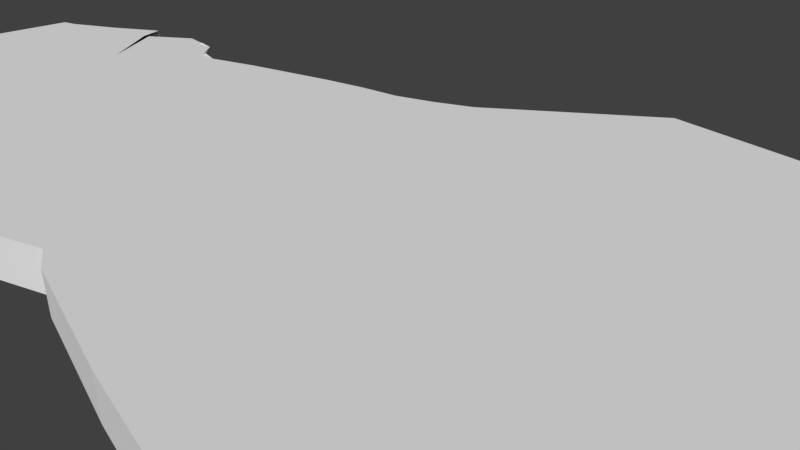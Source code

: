 # Source: manhattan.blend  (saved by Blender 2.79.0; exported with 4.5.12 LTS)
import bpy
from mathutils import Matrix  # noqa: F401  (used for matrix-valued properties, if any)

bpy.ops.wm.read_factory_settings(use_empty=True)
scene = bpy.context.scene
scene.name = 'Scene'

# ---- collections
col_collection_1 = bpy.data.collections.new('Collection 1'); scene.collection.children.link(col_collection_1)

# ---- world
world_world = bpy.data.worlds.new('World'); scene.world = world_world
world_world.color = (0.05088, 0.05088, 0.05088)
world_world.use_sun_shadow = False
world_world.sun_shadow_jitter_overblur = 0.0
world_world.cycles.sampling_method = 'MANUAL'

# ---- cameras
cam_camera = bpy.data.cameras.new('Camera')
cam_camera.clip_end = 100.0
cam_camera.lens = 35.0
cam_camera.sensor_width = 32.0
cam_camera.sensor_height = 18.0
cam_camera.ortho_scale = 7.314
cam_camera.dof.focus_distance = 0.0
cam_camera.dof.aperture_fstop = 128.0

# ---- meshes
me_plane = bpy.data.meshes.new('Plane')
me_plane.from_pydata([(-0.8101, 0.2008, 0.302), (-0.7846, -0.06056, 0.302), (-0.6058, -0.3336, 0.302), (-0.7091, -0.2491, 0.302), (-0.7308, 0.7178, 0.302), (-0.4285, -0.8548, 0.302), (-0.4932, -0.5714, 0.302), (-0.4735, 0.7358, 0.4231), (-0.4091, 0.8471, 0.302), (-0.2745, -0.8762, 0.302), (-0.2955, 0.9517, 0.302), (-0.06061, -0.6946, 0.302), (-0.09091, -0.6432, 0.302), (-0.09091, 1.152, 0.302), (0.5914, -0.9059, 0.302), (0.09091, -0.8049, 0.302), (0.09091, 1.631, 0.302), (0.7192, -0.6868, 0.302), (0.2727, -0.9059, 0.302), (0.2727, 1.54, 0.302), (0.7732, -0.8049, 0.302), (0.6731, -0.5495, 0.302), (0.6189, -0.3324, 0.302), (0.5957, -0.09618, 0.302), (0.5957, 0.1401, 0.302), (0.6155, 0.3968, 0.302), (0.5952, 1.085, 0.302), (-0.2368, 0.996, 0.302), (-0.1364, 1.081, 0.302), (-0.1837, 1.023, 0.302), (-0.6671, 0.8574, 0.302), (-0.6529, 0.7443, 0.302), (-0.5273, 0.8499, 0.4231), (-0.5719, 0.8535, 0.4231), (-0.608, 0.8586, 0.302), (-0.4447, -0.7673, 0.302), (-0.4608, -0.702, 0.302), (-0.477, -0.6326, 0.302), (-0.313, -0.9112, 0.302), (-0.3515, -0.9443, 0.302), (-0.39, -0.9055, 0.302), (-0.789, -0.02789, 0.302), (-0.7933, 0.004781, 0.302), (-0.7977, 0.03745, 0.302), (-0.802, 0.07012, 0.302), (-0.8064, 0.1028, 0.302), (-0.8108, 0.1355, 0.302), (-0.8159, 0.1681, 0.302), (-0.7419, 0.6973, 0.302), (-0.753, 0.6767, 0.302), (-0.7641, 0.6562, 0.302), (-0.7752, 0.6357, 0.302), (-0.7862, 0.6152, 0.302), (-0.7973, 0.5947, 0.302), (-0.8185, 0.5742, 0.302), (0.6931, -0.6145, 0.302), (0.5957, -0.2143, 0.302), (0.5957, 0.02194, 0.302), (0.6155, 0.2582, 0.302), (0.6155, 0.5937, 0.302), (0.7732, -0.7458, 0.302), (0.4545, 1.186, 0.302), (0.7126, -0.5291, 0.302), (0.6881, -0.372, 0.302), (0.6968, -0.4505, 0.302), (0.7134, -0.6129, 0.302), (0.7134, -0.5982, 0.302), (0.7134, -0.5834, 0.302), (0.7134, -0.672, 0.302), (0.7134, -0.6572, 0.302), (0.7134, -0.6425, 0.302), (0.7732, -0.7311, 0.302), (0.7732, -0.7163, 0.302), (0.7732, -0.7015, 0.302), (0.6947, -0.5686, 0.302), (0.6752, -0.5686, 0.302), (0.6558, -0.5686, 0.302), (0.7732, -0.7901, 0.302), (0.7732, -0.7754, 0.302), (0.7732, -0.7606, 0.302), (0.7134, -0.5797, 0.302), (0.7134, -0.576, 0.302), (0.7134, -0.5723, 0.302), (0.7134, -0.6388, 0.302), (0.7134, -0.6351, 0.302), (0.7134, -0.6314, 0.302), (0.7732, -0.6978, 0.302), (0.7732, -0.6941, 0.302), (0.7732, -0.6905, 0.302), (0.6509, -0.5686, 0.302), (0.646, -0.5686, 0.302), (0.6411, -0.5686, 0.302), (0.7732, -0.7569, 0.302), (0.7732, -0.7532, 0.302), (0.7732, -0.7495, 0.302), (0.7134, -0.624, 0.302), (0.7134, -0.6203, 0.302), (0.7134, -0.6166, 0.302), (0.7134, -0.6093, 0.302), (0.7134, -0.6056, 0.302), (0.7134, -0.6019, 0.302), (0.7134, -0.5945, 0.302), (0.7134, -0.5908, 0.302), (0.7134, -0.5871, 0.302), (0.7334, -0.6831, 0.302), (0.7134, -0.6794, 0.302), (0.7134, -0.6757, 0.302), (0.7134, -0.6683, 0.302), (0.7134, -0.6646, 0.302), (0.7134, -0.6609, 0.302), (0.7134, -0.6535, 0.302), (0.7134, -0.6499, 0.302), (0.7134, -0.6462, 0.302), (0.7732, -0.7421, 0.302), (0.7732, -0.7384, 0.302), (0.7732, -0.7348, 0.302), (0.7732, -0.7274, 0.302), (0.7732, -0.7237, 0.302), (0.7732, -0.72, 0.302), (0.7732, -0.7126, 0.302), (0.7732, -0.7089, 0.302), (0.7732, -0.7052, 0.302), (0.7094, -0.5686, 0.302), (0.7045, -0.5686, 0.302), (0.6996, -0.5686, 0.302), (0.6899, -0.5686, 0.302), (0.685, -0.5686, 0.302), (0.6801, -0.5686, 0.302), (0.6704, -0.5686, 0.302), (0.6655, -0.5686, 0.302), (0.6606, -0.5686, 0.302), (0.7732, -0.8012, 0.302), (0.7732, -0.7975, 0.302), (0.7732, -0.7938, 0.302), (0.7732, -0.7864, 0.302), (0.7732, -0.7827, 0.302), (0.7732, -0.779, 0.302), (0.7732, -0.7717, 0.302), (0.7732, -0.768, 0.302), (0.7732, -0.7643, 0.302), (-0.6058, -0.3336, 0.8975), (-0.7091, -0.2491, 0.8975), (-0.7308, 0.7178, 0.8975), (-0.477, -0.6326, 0.8975), (-0.4932, -0.5714, 0.8975), (-0.4545, -0.1293, 0.8975), (-0.4545, 0.1431, 0.8975), (-0.4744, 0.5617, 0.8975), (-0.4759, 0.771, 0.8975), (-0.4091, 0.8471, 0.8975), (-0.2745, -0.8762, 0.8975), (-0.2727, -0.4017, 0.8975), (-0.2727, -0.1293, 0.8975), (-0.2727, 0.1431, 0.8975), (-0.2727, 0.4155, 0.8975), (-0.2955, 0.9517, 0.8975), (0.5914, -0.6868, 0.8975), (0.2727, -0.6868, 0.8975), (-0.06061, -0.6946, 0.8975), (-0.09091, -0.6432, 0.8975), (-0.09091, -0.4017, 0.8975), (-0.09091, -0.1293, 0.8975), (-0.09091, 0.1431, 0.8975), (-0.09091, 0.4155, 0.8975), (-0.09091, 1.152, 0.8975), (0.5914, -0.9059, 0.8975), (0.09091, -0.8049, 0.8975), (0.09091, -0.5686, 0.8975), (0.09091, -0.3324, 0.8975), (0.09091, -0.09618, 0.8975), (0.09091, 0.1401, 0.8975), (0.09091, 0.3763, 0.8975), (0.09091, 1.631, 0.8975), (0.5316, -0.5686, 0.8975), (0.2727, -0.5686, 0.8975), (0.2727, -0.4505, 0.8975), (0.2727, -0.3324, 0.8975), (0.2727, -0.2143, 0.8975), (0.2727, -0.09618, 0.8975), (0.2727, 0.02194, 0.8975), (0.2727, 0.1401, 0.8975), (0.2727, 0.2582, 0.8975), (0.2727, 0.3763, 0.8975), (0.2727, 0.6528, 0.8975), (0.2727, 1.54, 0.8975), (0.6225, -0.5686, 0.8975), (0.7134, -0.5723, 0.8975), (0.6731, -0.5495, 0.8975), (0.6709, -0.4505, 0.8975), (0.6189, -0.3324, 0.8975), (0.5957, -0.2143, 0.8975), (0.5957, -0.09618, 0.8975), (0.5957, 0.02194, 0.8975), (0.5957, 0.1401, 0.8975), (0.6155, 0.2582, 0.8975), (0.6155, 0.3968, 0.8975), (0.6155, 0.5937, 0.8975), (0.5952, 1.085, 0.8975), (0.7134, -0.6314, 0.8975), (0.6931, -0.6145, 0.8975), (-0.7846, -0.06056, 0.8975), (-0.5931, 0.3643, 0.8975), (-0.39, -0.9055, 0.8975), (-0.4285, -0.8548, 0.8975), (-0.2368, 0.996, 0.8975), (0.7732, -0.8049, 0.8975), (0.7732, -0.6905, 0.8975), (0.7192, -0.6868, 0.8975), (0.2727, -0.9059, 0.8975), (0.3636, -0.5686, 0.8975), (0.4545, -0.3324, 0.8975), (0.4545, -0.09618, 0.8975), (0.4545, 0.1401, 0.8975), (0.4545, 0.3763, 0.8975), (0.4545, 1.186, 0.8975), (0.6411, -0.5686, 0.8975), (0.6881, -0.372, 0.8975), (-0.1364, 1.081, 0.8975), (-0.1837, 1.023, 0.8975), (-0.6671, 0.8574, 0.8975), (-0.6529, 0.7443, 0.8975), (-0.456, 0.3524, 0.8975), (-0.5238, 0.2537, 0.8975), (-0.5284, 0.8666, 0.8449), (-0.5729, 0.8536, 0.8201), (-0.608, 0.8586, 0.8975), (-0.5835, 0.4598, 0.8975), (-0.5327, 0.7224, 0.8975), (-0.5198, 0.4061, 0.8975), (-0.4447, -0.7673, 0.8975), (-0.4608, -0.702, 0.8975), (-0.313, -0.9112, 0.8975), (-0.3515, -0.9443, 0.8975), (-0.789, -0.02789, 0.8975), (-0.7933, 0.004781, 0.8975), (-0.7977, 0.03745, 0.8975), (-0.802, 0.07012, 0.8975), (-0.8064, 0.1028, 0.8975), (-0.8108, 0.1355, 0.8975), (-0.8159, 0.1681, 0.8975), (-0.7419, 0.6973, 0.8975), (-0.753, 0.6767, 0.8975), (-0.7641, 0.6562, 0.8975), (-0.7752, 0.6357, 0.8975), (-0.7862, 0.6152, 0.8975), (-0.7973, 0.5947, 0.8975), (-0.8185, 0.5742, 0.8975), (0.7732, -0.7495, 0.8975), (0.7732, -0.7458, 0.8975), (0.6968, -0.4505, 0.8975), (0.7126, -0.5291, 0.8975), (0.4545, 0.6195, 0.8975), (0.4545, 0.2582, 0.8975), (0.4545, 0.02194, 0.8975), (0.4545, -0.2143, 0.8975), (0.7134, -0.6166, 0.8975), (0.7134, -0.6129, 0.8975), (0.7134, -0.6019, 0.8975), (0.7134, -0.5982, 0.8975), (0.7134, -0.5871, 0.8975), (0.7134, -0.5834, 0.8975), (0.7134, -0.6757, 0.8975), (0.7134, -0.672, 0.8975), (0.7134, -0.6609, 0.8975), (0.7134, -0.6572, 0.8975), (0.7134, -0.6462, 0.8975), (0.7134, -0.6425, 0.8975), (0.7732, -0.7348, 0.8975), (0.7732, -0.7311, 0.8975), (0.7732, -0.72, 0.8975), (0.7732, -0.7163, 0.8975), (0.7732, -0.7052, 0.8975), (0.7732, -0.7015, 0.8975), (0.6996, -0.5686, 0.8975), (0.6947, -0.5686, 0.8975), (0.6801, -0.5686, 0.8975), (0.6752, -0.5686, 0.8975), (0.6606, -0.5686, 0.8975), (0.6558, -0.5686, 0.8975), (0.7732, -0.7938, 0.8975), (0.7732, -0.7901, 0.8975), (0.7732, -0.779, 0.8975), (0.7732, -0.7754, 0.8975), (0.7732, -0.7643, 0.8975), (0.7732, -0.7606, 0.8975), (0.7134, -0.5797, 0.8975), (0.7134, -0.576, 0.8975), (0.7134, -0.6388, 0.8975), (0.7134, -0.6351, 0.8975), (0.7732, -0.6978, 0.8975), (0.7732, -0.6941, 0.8975), (0.6509, -0.5686, 0.8975), (0.646, -0.5686, 0.8975), (0.7732, -0.7569, 0.8975), (0.7732, -0.7532, 0.8975), (0.7134, -0.624, 0.8975), (0.7134, -0.6203, 0.8975), (0.7134, -0.6093, 0.8975), (0.7134, -0.6056, 0.8975), (0.7134, -0.5945, 0.8975), (0.7134, -0.5908, 0.8975), (0.7334, -0.6831, 0.8975), (0.7134, -0.6794, 0.8975), (0.7134, -0.6683, 0.8975), (0.7134, -0.6646, 0.8975), (0.7134, -0.6535, 0.8975), (0.7134, -0.6499, 0.8975), (0.7732, -0.7421, 0.8975), (0.7732, -0.7384, 0.8975), (0.7732, -0.7274, 0.8975), (0.7732, -0.7237, 0.8975), (0.7732, -0.7126, 0.8975), (0.7732, -0.7089, 0.8975), (0.7094, -0.5686, 0.8975), (0.7045, -0.5686, 0.8975), (0.6899, -0.5686, 0.8975), (0.685, -0.5686, 0.8975), (0.6704, -0.5686, 0.8975), (0.6655, -0.5686, 0.8975), (0.7732, -0.8012, 0.8975), (0.7732, -0.7975, 0.8975), (0.7732, -0.7864, 0.8975), (0.7732, -0.7827, 0.8975), (0.7732, -0.7717, 0.8975), (0.7732, -0.768, 0.8975), (-0.4752, 0.6664, 0.8975), (-0.5023, 0.7879, 0.9194), (-0.5528, 0.8799, 0.9194), (-0.5909, 0.9017, 0.8975), (-0.5306, 0.8762, 0.8975), (-0.5703, 0.7905, 0.8975), (-0.5036, 0.6421, 0.8975), (-0.5608, 0.889, 0.8975), (-0.5029, 0.7713, 0.8975)], [], [(47, 54, 0), (82, 21, 187, 186), (133, 77, 280, 279), (21, 91, 215, 187), (128, 75, 276, 317), (52, 53, 245, 244), (76, 130, 277, 278), (61, 19, 184, 214), (127, 126, 316, 275), (51, 52, 244, 243), (75, 127, 275, 276), (126, 125, 315, 316), (50, 51, 243, 242), (74, 124, 273, 274), (125, 74, 274, 315), (49, 50, 242, 241), (121, 73, 272, 271), (124, 123, 314, 273), (48, 49, 241, 240), (118, 72, 270, 269), (123, 122, 313, 314), (4, 48, 240, 142), (115, 71, 268, 267), (122, 62, 250, 313), (47, 46, 238, 239), (112, 70, 266, 265), (18, 14, 165, 208), (120, 121, 271, 312), (46, 45, 237, 238), (109, 69, 264, 263), (119, 120, 312, 311), (45, 44, 236, 237), (106, 68, 262, 261), (19, 16, 172, 184), (72, 119, 311, 270), (44, 43, 235, 236), (103, 67, 260, 259), (117, 118, 269, 310), (43, 42, 234, 235), (100, 66, 258, 257), (116, 117, 310, 309), (42, 41, 233, 234), (97, 65, 256, 255), (71, 116, 309, 268), (41, 1, 200, 233), (114, 115, 267, 308), (113, 114, 308, 307), (15, 18, 208, 166), (60, 113, 307, 248), (88, 17, 207, 206), (111, 112, 265, 306), (40, 39, 232, 202), (16, 13, 164, 172), (110, 111, 306, 305), (39, 38, 231, 232), (69, 110, 305, 264), (38, 9, 150, 231), (108, 109, 263, 304), (37, 36, 230, 143), (107, 108, 304, 303), (36, 35, 229, 230), (12, 11, 158, 159), (68, 107, 303, 262), (35, 5, 203, 229), (105, 106, 261, 302), (11, 15, 166, 158), (104, 105, 302, 301), (140, 144, 145, 141), (141, 145, 146, 222, 201, 142), (333, 325, 148, 326), (231, 150, 151, 144, 143), (144, 151, 152, 145), (145, 152, 153, 146), (146, 153, 154, 148, 325, 147, 221), (148, 154, 155, 149), (150, 159, 160, 151), (151, 160, 161, 152), (152, 161, 162, 153), (153, 162, 163, 154), (154, 163, 164, 217, 218, 204, 155), (165, 205, 319, 320, 279, 280, 321, 322, 281, 282, 323, 324, 283, 284, 293, 294, 247, 248, 307, 308, 267, 268, 309, 310, 269, 270, 311, 312, 271, 272, 289, 290, 206, 207, 156), (158, 166, 167, 159), (159, 167, 168, 160), (160, 168, 169, 161), (161, 169, 170, 162), (162, 170, 171, 163), (163, 171, 172, 164), (208, 165, 156, 157), (166, 208, 157, 174, 167), (167, 174, 175, 176, 168), (168, 176, 177, 178, 169), (169, 178, 179, 180, 170), (170, 180, 181, 182, 171), (171, 182, 183, 184, 172), (157, 156, 173, 209, 174), (185, 199, 295, 296, 255, 256, 297, 298, 257, 258, 299, 300, 259, 260, 285, 286, 186, 187), (174, 209, 173, 185, 187, 188, 189, 210, 176, 175), (254, 190, 191, 211), (253, 192, 193, 212), (252, 194, 195, 213), (251, 196, 197, 214), (183, 251, 214, 184), (187, 215, 292, 291, 278, 277, 318, 317, 276, 275, 316, 315, 274, 273, 314, 313, 250, 249, 188), (188, 249, 216, 189), (332, 329, 223, 327), (142, 201, 226, 219), (219, 226, 225, 220), (201, 222, 228, 226), (226, 228, 227, 330, 225), (222, 146, 221, 228), (228, 221, 147, 331, 227), (203, 202, 229), (202, 232, 230, 229), (232, 231, 143, 230), (200, 141, 142, 240, 233), (233, 240, 241, 234), (234, 241, 242, 235), (235, 242, 243, 236), (236, 243, 244, 237), (237, 244, 245, 238), (238, 245, 246, 239), (182, 213, 251, 183), (213, 195, 196, 251), (181, 252, 213, 182), (180, 212, 252, 181), (212, 193, 194, 252), (179, 253, 212, 180), (178, 211, 253, 179), (211, 191, 192, 253), (177, 254, 211, 178), (176, 210, 254, 177), (210, 189, 190, 254), (156, 207, 301, 302, 261, 262, 303, 304, 263, 264, 305, 306, 265, 266, 287, 288, 198, 199, 185, 173), (53, 54, 246, 245), (129, 128, 317, 318), (63, 22, 189, 216), (136, 78, 282, 281), (130, 129, 318, 277), (139, 79, 284, 283), (56, 23, 191, 190), (20, 131, 319, 205), (67, 80, 285, 260), (57, 24, 193, 192), (131, 132, 320, 319), (80, 81, 286, 285), (58, 25, 195, 194), (132, 133, 279, 320), (81, 82, 186, 286), (59, 26, 197, 196), (77, 134, 321, 280), (13, 28, 217, 164), (70, 83, 287, 266), (134, 135, 322, 321), (28, 29, 218, 217), (83, 84, 288, 287), (85, 55, 199, 198), (54, 47, 239, 246), (135, 136, 281, 322), (29, 27, 204, 218), (84, 85, 198, 288), (22, 56, 190, 189), (78, 137, 323, 282), (73, 86, 289, 272), (23, 57, 192, 191), (137, 138, 324, 323), (30, 4, 142, 219), (86, 87, 290, 289), (1, 3, 141, 200), (24, 58, 194, 193), (138, 139, 283, 324), (31, 30, 219, 220), (87, 88, 206, 290), (25, 59, 196, 195), (89, 76, 278, 291), (2, 6, 144, 140), (94, 60, 248, 247), (90, 89, 291, 292), (91, 90, 292, 215), (79, 92, 293, 284), (5, 40, 202, 203), (7, 32, 223, 326, 148), (92, 93, 294, 293), (3, 2, 140, 141), (32, 33, 224, 327, 223), (93, 94, 247, 294), (33, 34, 225, 328, 224), (55, 95, 295, 199), (26, 61, 214, 197), (95, 96, 296, 295), (64, 63, 216, 249), (6, 37, 143, 144), (96, 97, 255, 296), (10, 8, 149, 155), (62, 64, 249, 250), (65, 98, 297, 256), (9, 12, 159, 150), (98, 99, 298, 297), (99, 100, 257, 298), (8, 7, 148, 149), (66, 101, 299, 258), (34, 31, 220, 225), (101, 102, 300, 299), (102, 103, 259, 300), (27, 10, 155, 204), (17, 104, 301, 207), (14, 20, 205, 165), (328, 332, 327, 224), (225, 330, 332, 328), (330, 227, 329, 332), (329, 333, 326, 223), (227, 331, 333, 329), (331, 147, 325, 333)])
me_plane.use_remesh_preserve_volume = False
me_plane.use_remesh_preserve_attributes = False
me_plane.use_mirror_vertex_groups = False
me_plane.update()

# ---- objects
ob_plane = bpy.data.objects.new('Plane', me_plane)
ob_camera = bpy.data.objects.new('Camera', cam_camera)

# ---- transforms, parenting, visibility, modifiers, constraints
ob_plane.location = (0.06116, -1.185, 0.05255)
ob_plane.scale = (13.24, 3.786, 1.0)
ob_plane.lineart.crease_threshold = 0.0
ob_camera.location = (7.481, -6.508, 5.344)
ob_camera.rotation_euler = (1.109, 0.0, 0.8149)
ob_camera.lock_rotations_4d = False
ob_camera.empty_display_type = 'ARROWS'
ob_camera.color = (0.0, 0.0, 0.0, 0.0)
ob_camera.display_type = 'WIRE'
ob_camera.lineart.crease_threshold = 0.0

# ---- collection membership
col_collection_1.objects.link(ob_plane)
col_collection_1.objects.link(ob_camera)

# ---- scene / render settings (as saved in the file)
scene.camera = ob_camera
scene.frame_start = 1; scene.frame_end = 250; scene.frame_set(1)
scene.render.engine = 'BLENDER_EEVEE_NEXT'
scene.render.resolution_percentage = 50
scene.render.dither_intensity = 0.0
scene.cycles.use_denoising = False
scene.cycles.samples = 128
scene.cycles.sampling_pattern = 'TABULATED_SOBOL'
scene.cycles.use_adaptive_sampling = False
scene.cycles.use_light_tree = False
scene.cycles.blur_glossy = 0.0
scene.cycles.sample_clamp_indirect = 0.0
scene.view_settings.view_transform = 'Standard'
bpy.context.view_layer.update()

# ---- added for rendering (the .blend has no usable light): sun
light_auto_sun = bpy.data.lights.new('AutoSun', 'SUN')
light_auto_sun.energy = 3.0
light_auto_sun.angle = 0.0523599
ob_auto_sun = bpy.data.objects.new('AutoSun', light_auto_sun)
scene.collection.objects.link(ob_auto_sun)
ob_auto_sun.rotation_euler = (0.872665, 0.174533, 0.523599)
bpy.context.view_layer.update()
